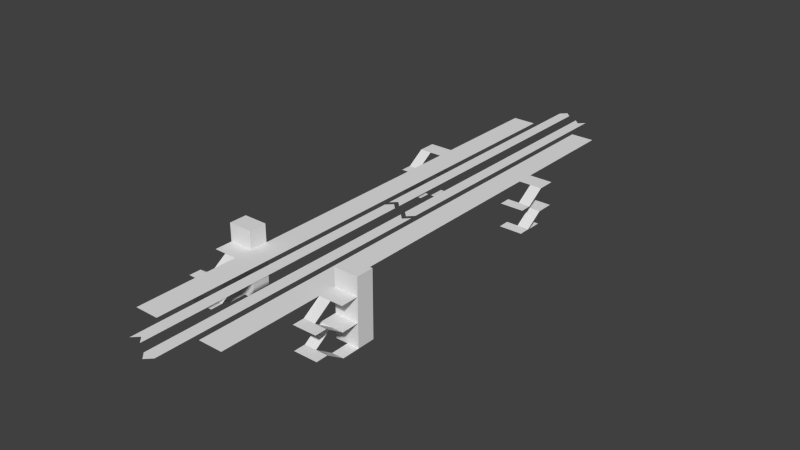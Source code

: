 # Source: wst.blend  (saved by Blender 2.62.0; exported with 4.5.12 LTS)
import bpy
from mathutils import Matrix  # noqa: F401  (used for matrix-valued properties, if any)

bpy.ops.wm.read_factory_settings(use_empty=True)
scene = bpy.context.scene
scene.name = 'Scene'

# ---- collections
col_collection_1 = bpy.data.collections.new('Collection 1'); scene.collection.children.link(col_collection_1)

# ---- world
world_world = bpy.data.worlds.new('World'); scene.world = world_world
world_world.color = (0.05088, 0.05088, 0.05088)
world_world.use_sun_shadow = False
world_world.sun_shadow_jitter_overblur = 0.0
world_world.cycles.sampling_method = 'MANUAL'
world_world.cycles.sample_map_resolution = 256

# ---- meshes
me_plane_017 = bpy.data.meshes.new('Plane.017')
me_plane_017.from_pydata([(1.0, 50.0, 0.0), (1.0, 2.0, 0.0), (-1.192e-07, 1.0, 0.0), (3.576e-07, 49.0, 0.0), (2.0, 1.0, 0.0), (2.0, 49.0, 0.0)], [], [(0, 3, 2, 1), (0, 1, 4, 5)])
me_plane_017.use_remesh_preserve_volume = False
me_plane_017.use_remesh_preserve_attributes = False
me_plane_017.use_mirror_vertex_groups = False
me_plane_017.update()
me_plane_016 = bpy.data.meshes.new('Plane.016')
me_plane_016.from_pydata([(1.0, 50.0, 0.0), (1.0, 2.0, 0.0), (-1.192e-07, 1.0, 0.0), (3.576e-07, 49.0, 0.0), (2.0, 1.0, 0.0), (2.0, 49.0, 0.0)], [], [(0, 3, 2, 1), (0, 1, 4, 5)])
me_plane_016.use_remesh_preserve_volume = False
me_plane_016.use_remesh_preserve_attributes = False
me_plane_016.use_mirror_vertex_groups = False
me_plane_016.update()
me_plane_014 = bpy.data.meshes.new('Plane.014')
me_plane_014.from_pydata([(1.0, 50.0, 0.0), (1.0, 2.0, 0.0), (-1.192e-07, 1.0, 0.0), (3.576e-07, 49.0, 0.0), (2.0, 1.0, 0.0), (2.0, 49.0, 0.0)], [], [(0, 3, 2, 1), (0, 1, 4, 5)])
me_plane_014.use_remesh_preserve_volume = False
me_plane_014.use_remesh_preserve_attributes = False
me_plane_014.use_mirror_vertex_groups = False
me_plane_014.update()
me_plane_012 = bpy.data.meshes.new('Plane.012')
me_plane_012.from_pydata([(1.0, 50.0, 0.0), (1.0, 2.0, 0.0), (-1.192e-07, 1.0, 0.0), (3.576e-07, 49.0, 0.0), (2.0, 1.0, 0.0), (2.0, 49.0, 0.0)], [], [(0, 3, 2, 1), (0, 1, 4, 5)])
me_plane_012.use_remesh_preserve_volume = False
me_plane_012.use_remesh_preserve_attributes = False
me_plane_012.use_mirror_vertex_groups = False
me_plane_012.update()
me_plane_010 = bpy.data.meshes.new('Plane.010')
me_plane_010.from_pydata([(2.0, 2.0, 0.0), (2.0, -1.0, 0.0), (-2.0, -1.0, 0.0), (-2.0, 2.0, 0.0), (-2.0, 2.0, 11.0), (-2.0, -1.0, 11.0), (2.0, -1.0, 11.0), (2.0, 2.0, 11.0)], [], [(0, 1, 2, 3), (2, 5, 4, 3), (7, 0, 3, 4), (0, 7, 6, 1), (1, 6, 5, 2), (5, 6, 7, 4)])
me_plane_010.use_remesh_preserve_volume = False
me_plane_010.use_remesh_preserve_attributes = False
me_plane_010.use_mirror_vertex_groups = False
me_plane_010.update()
me_plane_009 = bpy.data.meshes.new('Plane.009')
me_plane_009.from_pydata([(2.0, 2.0, 0.0), (2.0, -1.0, 0.0), (-2.0, -1.0, 0.0), (-2.0, 2.0, 0.0), (-2.0, 2.0, 11.0), (-2.0, -1.0, 11.0), (2.0, -1.0, 11.0), (2.0, 2.0, 11.0)], [], [(0, 1, 2, 3), (2, 5, 4, 3), (7, 0, 3, 4), (0, 7, 6, 1), (1, 6, 5, 2), (5, 6, 7, 4)])
me_plane_009.use_remesh_preserve_volume = False
me_plane_009.use_remesh_preserve_attributes = False
me_plane_009.use_mirror_vertex_groups = False
me_plane_009.update()
me_plane_008 = bpy.data.meshes.new('Plane.008')
me_plane_008.from_pydata([(-1.0, 1.0, 0.0), (-1.0, -2.0, -2.0), (1.0, -2.0, -2.0), (1.0, 1.0, 0.0), (1.0, -4.0, -2.0), (-1.0, -4.0, -2.0), (3.0, -4.0, -2.0), (3.0, -2.0, -2.0), (3.0, 1.0, -4.0), (1.0, 1.0, -4.0), (1.0, 4.0, -4.0), (3.0, 4.0, -4.0), (-1.0, 4.0, -4.0), (-1.0, 1.0, -4.0), (-1.0, -2.0, -6.0), (1.0, -2.0, -6.0), (1.0, -4.0, -6.0), (-1.0, -4.0, -6.0), (3.0, -4.0, -6.0), (3.0, -2.0, -6.0), (3.0, 1.0, -8.0), (1.0, 1.0, -8.0), (1.0, 4.0, -8.0), (3.0, 4.0, -8.0), (1.0, 1.0, 0.0), (-1.0, 1.0, 0.0), (-1.0, 4.0, 0.0), (1.0, 4.0, 0.0), (3.0, 4.0, 0.0), (3.0, 1.0, 0.0)], [], [(0, 3, 2, 1), (1, 2, 4, 5), (4, 2, 7, 6), (7, 2, 9, 8), (8, 9, 10, 11), (10, 9, 13, 12), (13, 9, 15, 14), (14, 15, 16, 17), (16, 15, 19, 18), (19, 15, 21, 20), (20, 21, 22, 23), (3, 0, 25, 24), (24, 25, 26, 27), (24, 27, 28, 29)])
me_plane_008.use_remesh_preserve_volume = False
me_plane_008.use_remesh_preserve_attributes = False
me_plane_008.use_mirror_vertex_groups = False
me_plane_008.update()
me_plane_005 = bpy.data.meshes.new('Plane.005')
me_plane_005.from_pydata([(1.0, 1.0, 0.0), (1.0, -2.0, -2.0), (-1.0, -2.0, -2.0), (-1.0, 1.0, 0.0), (-1.0, -4.0, -2.0), (1.0, -4.0, -2.0), (-3.0, -4.0, -2.0), (-3.0, -2.0, -2.0), (-3.0, 1.0, -4.0), (-1.0, 1.0, -4.0), (-1.0, 4.0, -4.0), (-3.0, 4.0, -4.0), (1.0, 4.0, -4.0), (1.0, 1.0, -4.0), (1.0, -2.0, -6.0), (-1.0, -2.0, -6.0), (-1.0, -4.0, -6.0), (1.0, -4.0, -6.0), (-3.0, -4.0, -6.0), (-3.0, -2.0, -6.0), (-3.0, 1.0, -8.0), (-1.0, 1.0, -8.0), (-1.0, 4.0, -8.0), (-3.0, 4.0, -8.0), (-1.0, 1.0, 0.0), (1.0, 1.0, 0.0), (1.0, 4.0, 0.0), (-1.0, 4.0, 0.0), (-3.0, 4.0, 0.0), (-3.0, 1.0, 0.0)], [], [(0, 3, 2, 1), (1, 2, 4, 5), (4, 2, 7, 6), (7, 2, 9, 8), (8, 9, 10, 11), (10, 9, 13, 12), (13, 9, 15, 14), (14, 15, 16, 17), (16, 15, 19, 18), (19, 15, 21, 20), (20, 21, 22, 23), (3, 0, 25, 24), (24, 25, 26, 27), (24, 27, 28, 29)])
me_plane_005.use_remesh_preserve_volume = False
me_plane_005.use_remesh_preserve_attributes = False
me_plane_005.use_mirror_vertex_groups = False
me_plane_005.update()
me_plane_004 = bpy.data.meshes.new('Plane.004')
me_plane_004.from_pydata([(-1.0, 1.0, 0.0), (-1.0, -2.0, -2.0), (1.0, -2.0, -2.0), (1.0, 1.0, 0.0), (1.0, -4.0, -2.0), (-1.0, -4.0, -2.0), (3.0, -4.0, -2.0), (3.0, -2.0, -2.0), (3.0, 1.0, -4.0), (1.0, 1.0, -4.0), (1.0, 4.0, -4.0), (3.0, 4.0, -4.0), (-1.0, 4.0, -4.0), (-1.0, 1.0, -4.0), (-1.0, -2.0, -6.0), (1.0, -2.0, -6.0), (1.0, -4.0, -6.0), (-1.0, -4.0, -6.0), (3.0, -4.0, -6.0), (3.0, -2.0, -6.0), (3.0, 1.0, -8.0), (1.0, 1.0, -8.0), (1.0, 4.0, -8.0), (3.0, 4.0, -8.0), (1.0, 1.0, 0.0), (-1.0, 1.0, 0.0), (-1.0, 4.0, 0.0), (1.0, 4.0, 0.0), (3.0, 4.0, 0.0), (3.0, 1.0, 0.0)], [], [(0, 3, 2, 1), (1, 2, 4, 5), (4, 2, 7, 6), (7, 2, 9, 8), (8, 9, 10, 11), (10, 9, 13, 12), (13, 9, 15, 14), (14, 15, 16, 17), (16, 15, 19, 18), (19, 15, 21, 20), (20, 21, 22, 23), (3, 0, 25, 24), (24, 25, 26, 27), (24, 27, 28, 29)])
me_plane_004.use_remesh_preserve_volume = False
me_plane_004.use_remesh_preserve_attributes = False
me_plane_004.use_mirror_vertex_groups = False
me_plane_004.update()
me_plane_006 = bpy.data.meshes.new('Plane.006')
me_plane_006.from_pydata([(0.0, 85.0, 0.0), (0.0, 23.0, 0.0), (4.0, 23.0, 0.0), (4.0, 85.0, 0.0), (4.0, 20.0, 0.0), (1.154e-08, 20.0, 0.0), (8.845e-08, 0.0, 0.0), (4.0, 0.0, 0.0)], [], [(0, 3, 2, 1), (1, 2, 4, 5), (5, 4, 7, 6)])
me_plane_006.use_remesh_preserve_volume = False
me_plane_006.use_remesh_preserve_attributes = False
me_plane_006.use_mirror_vertex_groups = False
me_plane_006.update()
me_plane_003 = bpy.data.meshes.new('Plane.003')
me_plane_003.from_pydata([(1.0, 1.0, 0.0), (1.0, -2.0, -2.0), (-1.0, -2.0, -2.0), (-1.0, 1.0, 0.0), (-1.0, -4.0, -2.0), (1.0, -4.0, -2.0), (-3.0, -4.0, -2.0), (-3.0, -2.0, -2.0), (-3.0, 1.0, -4.0), (-1.0, 1.0, -4.0), (-1.0, 4.0, -4.0), (-3.0, 4.0, -4.0), (1.0, 4.0, -4.0), (1.0, 1.0, -4.0), (1.0, -2.0, -6.0), (-1.0, -2.0, -6.0), (-1.0, -4.0, -6.0), (1.0, -4.0, -6.0), (-3.0, -4.0, -6.0), (-3.0, -2.0, -6.0), (-3.0, 1.0, -8.0), (-1.0, 1.0, -8.0), (-1.0, 4.0, -8.0), (-3.0, 4.0, -8.0), (-1.0, 1.0, 0.0), (1.0, 1.0, 0.0), (1.0, 4.0, 0.0), (-1.0, 4.0, 0.0), (-3.0, 4.0, 0.0), (-3.0, 1.0, 0.0)], [], [(0, 3, 2, 1), (1, 2, 4, 5), (4, 2, 7, 6), (7, 2, 9, 8), (8, 9, 10, 11), (10, 9, 13, 12), (13, 9, 15, 14), (14, 15, 16, 17), (16, 15, 19, 18), (19, 15, 21, 20), (20, 21, 22, 23), (3, 0, 25, 24), (24, 25, 26, 27), (24, 27, 28, 29)])
me_plane_003.use_remesh_preserve_volume = False
me_plane_003.use_remesh_preserve_attributes = False
me_plane_003.use_mirror_vertex_groups = False
me_plane_003.update()
me_plane = bpy.data.meshes.new('Plane')
me_plane.from_pydata([(0.0, 85.0, 0.0), (-5.96e-08, 23.0, 0.0), (-4.0, 23.0, 0.0), (-4.0, 85.0, 0.0), (-4.0, 20.0, 0.0), (-7.258e-08, 20.0, 0.0), (-1.591e-07, 0.0, 0.0), (-4.0, 0.0, 0.0)], [], [(0, 3, 2, 1), (1, 2, 4, 5), (5, 4, 7, 6)])
me_plane.use_remesh_preserve_volume = False
me_plane.use_remesh_preserve_attributes = False
me_plane.use_mirror_vertex_groups = False
me_plane.update()

# ---- objects
ob_dlr_eastbound_1 = bpy.data.objects.new('dlr.eastbound-1', me_plane_017)
ob_dlr_eastbound_2 = bpy.data.objects.new('dlr.eastbound-2', me_plane_016)
ob_dlr_westbound_1 = bpy.data.objects.new('dlr.westbound-1', me_plane_014)
ob_dlr_westbound_2 = bpy.data.objects.new('dlr.westbound-2', me_plane_012)
ob_lift_1 = bpy.data.objects.new('lift.1', me_plane_010)
ob_lift_2 = bpy.data.objects.new('lift.2', me_plane_009)
ob_stairs_2_aux = bpy.data.objects.new('stairs.2-aux', me_plane_008)
ob_stairs_1_aux = bpy.data.objects.new('stairs.1-aux', me_plane_005)
ob_stairs_1_main = bpy.data.objects.new('stairs.1-main', me_plane_004)
ob_platform_1 = bpy.data.objects.new('platform.1', me_plane_006)
ob_stairs_2_main = bpy.data.objects.new('stairs.2-main', me_plane_003)
ob_platform_2 = bpy.data.objects.new('platform.2', me_plane)

# ---- transforms, parenting, visibility, modifiers, constraints
ob_dlr_eastbound_1.location = (3.0, 0.0, 8.0)
ob_dlr_eastbound_1.rotation_euler = (0.0, -0.0, -3.142)
ob_dlr_eastbound_1.lineart.crease_threshold = 0.0
ob_dlr_eastbound_2.location = (3.0, 49.0, 8.0)
ob_dlr_eastbound_2.rotation_euler = (0.0, -0.0, -3.142)
ob_dlr_eastbound_2.lineart.crease_threshold = 0.0
ob_dlr_westbound_1.location = (-3.0, -49.0, 8.0)
ob_dlr_westbound_1.lineart.crease_threshold = 0.0
ob_dlr_westbound_2.location = (-3.0, 0.0, 8.0)
ob_dlr_westbound_2.lineart.crease_threshold = 0.0
ob_lift_1.location = (10.0, -22.0, 0.0)
ob_lift_1.lineart.crease_threshold = 0.0
ob_lift_2.location = (-10.0, -22.0, 0.0)
ob_lift_2.lineart.crease_threshold = 0.0
ob_stairs_2_aux.location = (-11.0, 19.0, 8.0)
ob_stairs_2_aux.lineart.crease_threshold = 0.0
ob_stairs_1_aux.location = (11.0, 19.0, 8.0)
ob_stairs_1_aux.lineart.crease_threshold = 0.0
ob_stairs_1_main.location = (9.0, -27.0, 8.0)
ob_stairs_1_main.lineart.crease_threshold = 0.0
ob_platform_1.location = (4.0, -43.0, 8.0)
ob_platform_1.lineart.crease_threshold = 0.0
ob_stairs_2_main.location = (-9.0, -27.0, 8.0)
ob_stairs_2_main.lineart.crease_threshold = 0.0
ob_platform_2.location = (-4.0, -43.0, 8.0)
ob_platform_2.lineart.crease_threshold = 0.0

# ---- collection membership
col_collection_1.objects.link(ob_dlr_eastbound_1)
col_collection_1.objects.link(ob_dlr_eastbound_2)
col_collection_1.objects.link(ob_dlr_westbound_1)
col_collection_1.objects.link(ob_dlr_westbound_2)
col_collection_1.objects.link(ob_lift_1)
col_collection_1.objects.link(ob_lift_2)
col_collection_1.objects.link(ob_stairs_2_aux)
col_collection_1.objects.link(ob_stairs_1_aux)
col_collection_1.objects.link(ob_stairs_1_main)
col_collection_1.objects.link(ob_platform_1)
col_collection_1.objects.link(ob_stairs_2_main)
col_collection_1.objects.link(ob_platform_2)

# ---- scene / render settings (as saved in the file)
scene.frame_start = 1; scene.frame_end = 250; scene.frame_set(1)
scene.render.engine = 'BLENDER_EEVEE_NEXT'
scene.render.image_settings.color_mode = 'RGB'
scene.render.image_settings.compression = 90
scene.render.resolution_percentage = 50
scene.render.dither_intensity = 0.0
scene.render.bake_margin = 2
scene.render.bake_bias = 0.0
scene.cycles.use_denoising = False
scene.cycles.samples = 10
scene.cycles.sampling_pattern = 'TABULATED_SOBOL'
scene.cycles.light_sampling_threshold = 0.0
scene.cycles.use_adaptive_sampling = False
scene.cycles.use_light_tree = False
scene.cycles.blur_glossy = 0.0
scene.cycles.volume_bounces = 1
scene.cycles.pixel_filter_type = 'GAUSSIAN'
scene.cycles.sample_clamp_indirect = 0.0
scene.view_settings.view_transform = 'Standard'
bpy.context.view_layer.update()

# ---- added for rendering (the .blend has no active camera and no usable light): camera, sun
cam_auto = bpy.data.cameras.new('AutoCamera')
cam_auto.lens = 50.0
cam_auto.sensor_width = 36.0
cam_auto.clip_end = 1679.4
ob_auto_camera = bpy.data.objects.new('AutoCamera', cam_auto)
scene.collection.objects.link(ob_auto_camera)
ob_auto_camera.location = (95.6926, -114.831, 82.054)
ob_auto_camera.rotation_euler = (1.09748, -7.21219e-08, 0.694738)
scene.camera = ob_auto_camera
light_auto_sun = bpy.data.lights.new('AutoSun', 'SUN')
light_auto_sun.energy = 3.0
light_auto_sun.angle = 0.0523599
ob_auto_sun = bpy.data.objects.new('AutoSun', light_auto_sun)
scene.collection.objects.link(ob_auto_sun)
ob_auto_sun.rotation_euler = (0.872665, 0.174533, 0.523599)
bpy.context.view_layer.update()

